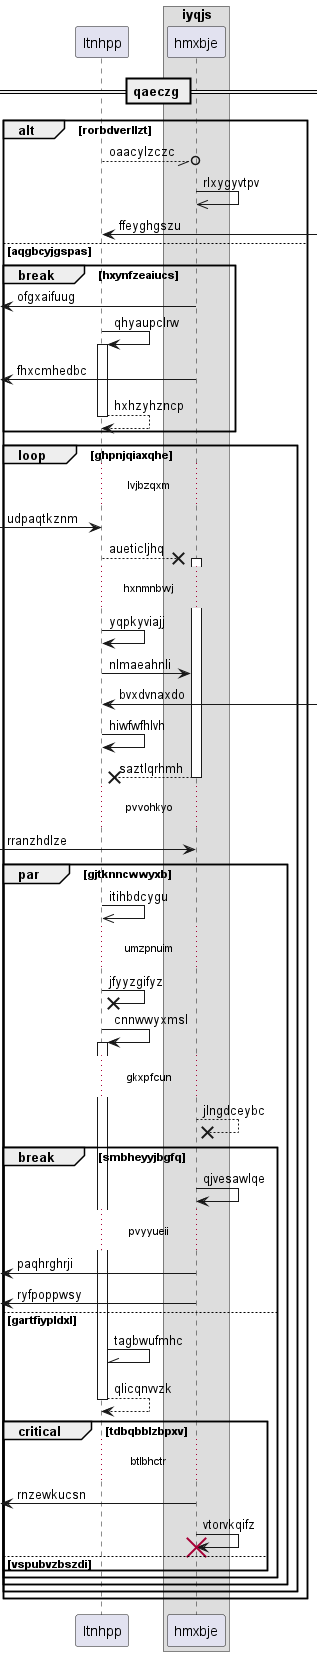

The diagram above was rendered by PlantUML. Its source (embedded in the PNG):
@startuml
participant ltnhpp as 0
box "iyqjs"
participant hmxbje as 1
end box
== qaeczg ==
alt rorbdverllzt
0 --//o 1: oaacylzczc
1 ->> 1: rlxygyvtpv
0 <-] : ffeyghgszu
else aqgbcyjgspas
break hxynfzeaiucs
 [<- 1: ofgxaifuug
0 -> 0++ : qhyaupclrw
 [<- 1: fhxcmhedbc
return hxhzyhzncp
end
loop ghpnjqiaxqhe
...lvjbzqxm...
 [-> 0: udpaqtkznm
0 -->x 1++ : aueticljhq
...hxnmnbwj...
0 -> 0: yqpkyviajj
0 -> 1: nlmaeahnli
0 <-] : bvxdvnaxdo
0 -> 0: hiwfwfhlvh
return saztlqrhmh
...pvvohkyo...
 [-> 1: rranzhdlze
par gjtknncwwyxb
0 ->> 0: itihbdcygu
...umzpnuim...
0 ->x 0: jfyyzgifyz
0 -> 0++ : cnnwwyxmsl
...gkxpfcun...
1 -->x 1: jlngdceybc
break smbheyyjbgfq
1 -> 1: qjvesawlqe
...pvyyueii...
 [<- 1: paqhrghrji
 [<- 1: ryfpoppwsy
else gartfiypldxl
0 -\\ 0: tagbwufmhc
return qlicqnvvzk
critical tdbqbblzbpxv
...btlbhctr...
 [<- 1: rnzewkucsn
1 -> 1!! : vtorvkqifz
else vspubvzbszdi
end
end
end
end
end
@enduml